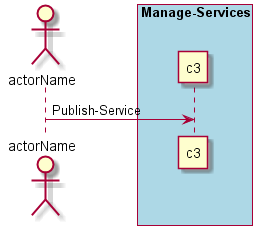

The diagram above was rendered by PlantUML. Its source (embedded in the PNG):
@startuml
Actor "actorName" as A

box "Manage-Services" #lightblue
participant "c3" as S
A -> S : Publish-Service
end box

@enduml